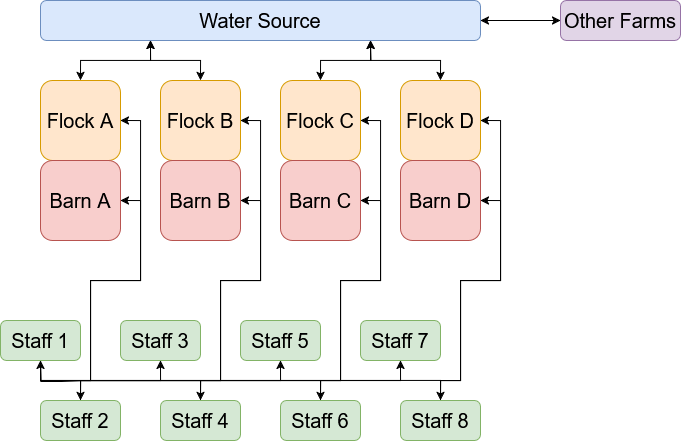

The diagram above was exported from draw.io. Its source (the exported page's mxGraphModel, read from the mxfile embedded in the PNG):
<mxGraphModel dx="1235" dy="633" grid="1" gridSize="10" guides="1" tooltips="1" connect="1" arrows="1" fold="1" page="1" pageScale="1" pageWidth="850" pageHeight="1100" math="0" shadow="0">
  <root>
    <mxCell id="0" />
    <mxCell id="1" parent="0" />
    <mxCell id="CFwoBlraZMFoV182pBc8-1" value="&lt;font style=&quot;font-size: 20px;&quot;&gt;Flock A&lt;/font&gt;" style="rounded=1;whiteSpace=wrap;html=1;fillColor=#ffe6cc;strokeColor=#d79b00;" vertex="1" parent="1">
      <mxGeometry x="160" y="120" width="80" height="80" as="geometry" />
    </mxCell>
    <mxCell id="CFwoBlraZMFoV182pBc8-2" value="&lt;font style=&quot;font-size: 20px;&quot;&gt;Barn A&lt;/font&gt;" style="rounded=1;whiteSpace=wrap;html=1;fillColor=#f8cecc;strokeColor=#b85450;" vertex="1" parent="1">
      <mxGeometry x="160" y="200" width="80" height="80" as="geometry" />
    </mxCell>
    <mxCell id="CFwoBlraZMFoV182pBc8-21" style="edgeStyle=orthogonalEdgeStyle;rounded=0;orthogonalLoop=1;jettySize=auto;html=1;exitX=0.5;exitY=0;exitDx=0;exitDy=0;entryX=0.25;entryY=1;entryDx=0;entryDy=0;startArrow=classic;startFill=1;" edge="1" parent="1" source="CFwoBlraZMFoV182pBc8-3" target="CFwoBlraZMFoV182pBc8-9">
      <mxGeometry relative="1" as="geometry" />
    </mxCell>
    <mxCell id="CFwoBlraZMFoV182pBc8-3" value="&lt;font style=&quot;font-size: 20px;&quot;&gt;Flock B&lt;/font&gt;" style="rounded=1;whiteSpace=wrap;html=1;fillColor=#ffe6cc;strokeColor=#d79b00;" vertex="1" parent="1">
      <mxGeometry x="280" y="120" width="80" height="80" as="geometry" />
    </mxCell>
    <mxCell id="CFwoBlraZMFoV182pBc8-4" value="&lt;font style=&quot;font-size: 20px;&quot;&gt;Barn B&lt;/font&gt;" style="rounded=1;whiteSpace=wrap;html=1;fillColor=#f8cecc;strokeColor=#b85450;" vertex="1" parent="1">
      <mxGeometry x="280" y="200" width="80" height="80" as="geometry" />
    </mxCell>
    <mxCell id="CFwoBlraZMFoV182pBc8-23" style="edgeStyle=orthogonalEdgeStyle;rounded=0;orthogonalLoop=1;jettySize=auto;html=1;exitX=0.5;exitY=0;exitDx=0;exitDy=0;startArrow=classic;startFill=1;" edge="1" parent="1" source="CFwoBlraZMFoV182pBc8-5">
      <mxGeometry relative="1" as="geometry">
        <mxPoint x="490" y="80" as="targetPoint" />
      </mxGeometry>
    </mxCell>
    <mxCell id="CFwoBlraZMFoV182pBc8-5" value="&lt;font style=&quot;font-size: 20px;&quot;&gt;Flock C&lt;/font&gt;" style="rounded=1;whiteSpace=wrap;html=1;fillColor=#ffe6cc;strokeColor=#d79b00;" vertex="1" parent="1">
      <mxGeometry x="400" y="120" width="80" height="80" as="geometry" />
    </mxCell>
    <mxCell id="CFwoBlraZMFoV182pBc8-6" value="&lt;font style=&quot;font-size: 20px;&quot;&gt;Barn C&lt;/font&gt;" style="rounded=1;whiteSpace=wrap;html=1;fillColor=#f8cecc;strokeColor=#b85450;" vertex="1" parent="1">
      <mxGeometry x="400" y="200" width="80" height="80" as="geometry" />
    </mxCell>
    <mxCell id="CFwoBlraZMFoV182pBc8-7" value="&lt;font style=&quot;font-size: 20px;&quot;&gt;Flock D&lt;/font&gt;" style="rounded=1;whiteSpace=wrap;html=1;fillColor=#ffe6cc;strokeColor=#d79b00;" vertex="1" parent="1">
      <mxGeometry x="520" y="120" width="80" height="80" as="geometry" />
    </mxCell>
    <mxCell id="CFwoBlraZMFoV182pBc8-8" value="&lt;font style=&quot;font-size: 20px;&quot;&gt;Barn D&lt;/font&gt;" style="rounded=1;whiteSpace=wrap;html=1;fillColor=#f8cecc;strokeColor=#b85450;" vertex="1" parent="1">
      <mxGeometry x="520" y="200" width="80" height="80" as="geometry" />
    </mxCell>
    <mxCell id="CFwoBlraZMFoV182pBc8-20" style="edgeStyle=orthogonalEdgeStyle;rounded=0;orthogonalLoop=1;jettySize=auto;html=1;exitX=0.25;exitY=1;exitDx=0;exitDy=0;entryX=0.5;entryY=0;entryDx=0;entryDy=0;startArrow=classic;startFill=1;" edge="1" parent="1" source="CFwoBlraZMFoV182pBc8-9" target="CFwoBlraZMFoV182pBc8-1">
      <mxGeometry relative="1" as="geometry" />
    </mxCell>
    <mxCell id="CFwoBlraZMFoV182pBc8-22" style="edgeStyle=orthogonalEdgeStyle;rounded=0;orthogonalLoop=1;jettySize=auto;html=1;exitX=0.75;exitY=1;exitDx=0;exitDy=0;entryX=0.5;entryY=0;entryDx=0;entryDy=0;startArrow=classic;startFill=1;" edge="1" parent="1" source="CFwoBlraZMFoV182pBc8-9" target="CFwoBlraZMFoV182pBc8-7">
      <mxGeometry relative="1" as="geometry" />
    </mxCell>
    <mxCell id="CFwoBlraZMFoV182pBc8-25" style="edgeStyle=orthogonalEdgeStyle;rounded=0;orthogonalLoop=1;jettySize=auto;html=1;exitX=1;exitY=0.5;exitDx=0;exitDy=0;entryX=0;entryY=0.5;entryDx=0;entryDy=0;startArrow=classic;startFill=1;" edge="1" parent="1" source="CFwoBlraZMFoV182pBc8-9" target="CFwoBlraZMFoV182pBc8-24">
      <mxGeometry relative="1" as="geometry" />
    </mxCell>
    <mxCell id="CFwoBlraZMFoV182pBc8-9" value="&lt;font style=&quot;font-size: 20px;&quot;&gt;Water Source&lt;/font&gt;" style="rounded=1;whiteSpace=wrap;html=1;fillColor=#dae8fc;strokeColor=#6c8ebf;" vertex="1" parent="1">
      <mxGeometry x="160" y="40" width="440" height="40" as="geometry" />
    </mxCell>
    <mxCell id="CFwoBlraZMFoV182pBc8-26" style="edgeStyle=orthogonalEdgeStyle;rounded=0;orthogonalLoop=1;jettySize=auto;html=1;entryX=0.5;entryY=0;entryDx=0;entryDy=0;" edge="1" parent="1" target="CFwoBlraZMFoV182pBc8-12">
      <mxGeometry relative="1" as="geometry">
        <mxPoint x="160" y="400" as="sourcePoint" />
      </mxGeometry>
    </mxCell>
    <mxCell id="CFwoBlraZMFoV182pBc8-27" style="edgeStyle=orthogonalEdgeStyle;rounded=0;orthogonalLoop=1;jettySize=auto;html=1;exitX=0.5;exitY=1;exitDx=0;exitDy=0;entryX=0.5;entryY=1;entryDx=0;entryDy=0;" edge="1" parent="1" source="CFwoBlraZMFoV182pBc8-11" target="CFwoBlraZMFoV182pBc8-13">
      <mxGeometry relative="1" as="geometry" />
    </mxCell>
    <mxCell id="CFwoBlraZMFoV182pBc8-28" style="edgeStyle=orthogonalEdgeStyle;rounded=0;orthogonalLoop=1;jettySize=auto;html=1;exitX=0.5;exitY=1;exitDx=0;exitDy=0;entryX=0.5;entryY=0;entryDx=0;entryDy=0;" edge="1" parent="1" source="CFwoBlraZMFoV182pBc8-11" target="CFwoBlraZMFoV182pBc8-14">
      <mxGeometry relative="1" as="geometry" />
    </mxCell>
    <mxCell id="CFwoBlraZMFoV182pBc8-29" style="edgeStyle=orthogonalEdgeStyle;rounded=0;orthogonalLoop=1;jettySize=auto;html=1;exitX=0.5;exitY=1;exitDx=0;exitDy=0;entryX=0.5;entryY=1;entryDx=0;entryDy=0;" edge="1" parent="1" source="CFwoBlraZMFoV182pBc8-11" target="CFwoBlraZMFoV182pBc8-15">
      <mxGeometry relative="1" as="geometry" />
    </mxCell>
    <mxCell id="CFwoBlraZMFoV182pBc8-30" style="edgeStyle=orthogonalEdgeStyle;rounded=0;orthogonalLoop=1;jettySize=auto;html=1;exitX=0.5;exitY=1;exitDx=0;exitDy=0;entryX=0.5;entryY=0;entryDx=0;entryDy=0;" edge="1" parent="1" source="CFwoBlraZMFoV182pBc8-11" target="CFwoBlraZMFoV182pBc8-16">
      <mxGeometry relative="1" as="geometry" />
    </mxCell>
    <mxCell id="CFwoBlraZMFoV182pBc8-31" style="edgeStyle=orthogonalEdgeStyle;rounded=0;orthogonalLoop=1;jettySize=auto;html=1;exitX=0.5;exitY=1;exitDx=0;exitDy=0;entryX=0.5;entryY=1;entryDx=0;entryDy=0;" edge="1" parent="1" source="CFwoBlraZMFoV182pBc8-11" target="CFwoBlraZMFoV182pBc8-17">
      <mxGeometry relative="1" as="geometry">
        <mxPoint x="510" y="430" as="targetPoint" />
      </mxGeometry>
    </mxCell>
    <mxCell id="CFwoBlraZMFoV182pBc8-32" style="edgeStyle=orthogonalEdgeStyle;rounded=0;orthogonalLoop=1;jettySize=auto;html=1;exitX=0.5;exitY=1;exitDx=0;exitDy=0;entryX=0.5;entryY=0;entryDx=0;entryDy=0;startArrow=classic;startFill=1;" edge="1" parent="1" source="CFwoBlraZMFoV182pBc8-11" target="CFwoBlraZMFoV182pBc8-18">
      <mxGeometry relative="1" as="geometry" />
    </mxCell>
    <mxCell id="CFwoBlraZMFoV182pBc8-35" style="edgeStyle=orthogonalEdgeStyle;rounded=0;orthogonalLoop=1;jettySize=auto;html=1;exitX=1;exitY=0.5;exitDx=0;exitDy=0;" edge="1" parent="1" source="CFwoBlraZMFoV182pBc8-11">
      <mxGeometry relative="1" as="geometry">
        <mxPoint x="200" y="380.33333333333337" as="targetPoint" />
      </mxGeometry>
    </mxCell>
    <mxCell id="CFwoBlraZMFoV182pBc8-11" value="&lt;font style=&quot;font-size: 20px;&quot;&gt;Staff 1&lt;/font&gt;" style="rounded=1;whiteSpace=wrap;html=1;fillColor=#d5e8d4;strokeColor=#82b366;" vertex="1" parent="1">
      <mxGeometry x="120" y="360" width="80" height="40" as="geometry" />
    </mxCell>
    <mxCell id="CFwoBlraZMFoV182pBc8-33" style="edgeStyle=orthogonalEdgeStyle;rounded=0;orthogonalLoop=1;jettySize=auto;html=1;exitX=0.5;exitY=0;exitDx=0;exitDy=0;entryX=1;entryY=0.5;entryDx=0;entryDy=0;" edge="1" parent="1" source="CFwoBlraZMFoV182pBc8-12" target="CFwoBlraZMFoV182pBc8-1">
      <mxGeometry relative="1" as="geometry">
        <Array as="points">
          <mxPoint x="200" y="420" />
          <mxPoint x="210" y="420" />
          <mxPoint x="210" y="320" />
          <mxPoint x="260" y="320" />
          <mxPoint x="260" y="160" />
        </Array>
      </mxGeometry>
    </mxCell>
    <mxCell id="CFwoBlraZMFoV182pBc8-34" style="edgeStyle=orthogonalEdgeStyle;rounded=0;orthogonalLoop=1;jettySize=auto;html=1;exitX=0.5;exitY=0;exitDx=0;exitDy=0;entryX=1;entryY=0.5;entryDx=0;entryDy=0;" edge="1" parent="1" source="CFwoBlraZMFoV182pBc8-12" target="CFwoBlraZMFoV182pBc8-2">
      <mxGeometry relative="1" as="geometry">
        <Array as="points">
          <mxPoint x="200" y="420" />
          <mxPoint x="210" y="420" />
          <mxPoint x="210" y="320" />
          <mxPoint x="260" y="320" />
          <mxPoint x="260" y="240" />
        </Array>
      </mxGeometry>
    </mxCell>
    <mxCell id="CFwoBlraZMFoV182pBc8-12" value="&lt;font style=&quot;font-size: 20px;&quot;&gt;Staff 2&lt;/font&gt;" style="rounded=1;whiteSpace=wrap;html=1;fillColor=#d5e8d4;strokeColor=#82b366;" vertex="1" parent="1">
      <mxGeometry x="160" y="440" width="80" height="40" as="geometry" />
    </mxCell>
    <mxCell id="CFwoBlraZMFoV182pBc8-13" value="&lt;font style=&quot;font-size: 20px;&quot;&gt;Staff 3&lt;/font&gt;" style="rounded=1;whiteSpace=wrap;html=1;fillColor=#d5e8d4;strokeColor=#82b366;" vertex="1" parent="1">
      <mxGeometry x="240" y="360" width="80" height="40" as="geometry" />
    </mxCell>
    <mxCell id="CFwoBlraZMFoV182pBc8-36" style="edgeStyle=orthogonalEdgeStyle;rounded=0;orthogonalLoop=1;jettySize=auto;html=1;exitX=0.5;exitY=0;exitDx=0;exitDy=0;entryX=1;entryY=0.5;entryDx=0;entryDy=0;" edge="1" parent="1" source="CFwoBlraZMFoV182pBc8-14" target="CFwoBlraZMFoV182pBc8-3">
      <mxGeometry relative="1" as="geometry">
        <Array as="points">
          <mxPoint x="320" y="420" />
          <mxPoint x="340" y="420" />
          <mxPoint x="340" y="320" />
          <mxPoint x="380" y="320" />
          <mxPoint x="380" y="160" />
        </Array>
      </mxGeometry>
    </mxCell>
    <mxCell id="CFwoBlraZMFoV182pBc8-37" style="edgeStyle=orthogonalEdgeStyle;rounded=0;orthogonalLoop=1;jettySize=auto;html=1;exitX=0.5;exitY=0;exitDx=0;exitDy=0;entryX=1;entryY=0.5;entryDx=0;entryDy=0;" edge="1" parent="1" source="CFwoBlraZMFoV182pBc8-14" target="CFwoBlraZMFoV182pBc8-4">
      <mxGeometry relative="1" as="geometry">
        <Array as="points">
          <mxPoint x="320" y="420" />
          <mxPoint x="340" y="420" />
          <mxPoint x="340" y="320" />
          <mxPoint x="380" y="320" />
          <mxPoint x="380" y="240" />
        </Array>
      </mxGeometry>
    </mxCell>
    <mxCell id="CFwoBlraZMFoV182pBc8-14" value="&lt;font style=&quot;font-size: 20px;&quot;&gt;Staff 4&lt;/font&gt;" style="rounded=1;whiteSpace=wrap;html=1;fillColor=#d5e8d4;strokeColor=#82b366;" vertex="1" parent="1">
      <mxGeometry x="280" y="440" width="80" height="40" as="geometry" />
    </mxCell>
    <mxCell id="CFwoBlraZMFoV182pBc8-15" value="&lt;font style=&quot;font-size: 20px;&quot;&gt;Staff 5&lt;/font&gt;" style="rounded=1;whiteSpace=wrap;html=1;fillColor=#d5e8d4;strokeColor=#82b366;" vertex="1" parent="1">
      <mxGeometry x="360" y="360" width="80" height="40" as="geometry" />
    </mxCell>
    <mxCell id="CFwoBlraZMFoV182pBc8-38" style="edgeStyle=orthogonalEdgeStyle;rounded=0;orthogonalLoop=1;jettySize=auto;html=1;exitX=0.5;exitY=0;exitDx=0;exitDy=0;entryX=1;entryY=0.5;entryDx=0;entryDy=0;" edge="1" parent="1" source="CFwoBlraZMFoV182pBc8-16" target="CFwoBlraZMFoV182pBc8-5">
      <mxGeometry relative="1" as="geometry">
        <Array as="points">
          <mxPoint x="440" y="420" />
          <mxPoint x="460" y="420" />
          <mxPoint x="460" y="320" />
          <mxPoint x="500" y="320" />
          <mxPoint x="500" y="160" />
        </Array>
      </mxGeometry>
    </mxCell>
    <mxCell id="CFwoBlraZMFoV182pBc8-39" style="edgeStyle=orthogonalEdgeStyle;rounded=0;orthogonalLoop=1;jettySize=auto;html=1;exitX=0.5;exitY=0;exitDx=0;exitDy=0;entryX=1;entryY=0.5;entryDx=0;entryDy=0;" edge="1" parent="1" source="CFwoBlraZMFoV182pBc8-16" target="CFwoBlraZMFoV182pBc8-6">
      <mxGeometry relative="1" as="geometry">
        <Array as="points">
          <mxPoint x="440" y="420" />
          <mxPoint x="460" y="420" />
          <mxPoint x="460" y="320" />
          <mxPoint x="500" y="320" />
          <mxPoint x="500" y="240" />
        </Array>
      </mxGeometry>
    </mxCell>
    <mxCell id="CFwoBlraZMFoV182pBc8-16" value="&lt;font style=&quot;font-size: 20px;&quot;&gt;Staff 6&lt;/font&gt;" style="rounded=1;whiteSpace=wrap;html=1;fillColor=#d5e8d4;strokeColor=#82b366;" vertex="1" parent="1">
      <mxGeometry x="400" y="440" width="80" height="40" as="geometry" />
    </mxCell>
    <mxCell id="CFwoBlraZMFoV182pBc8-17" value="&lt;font style=&quot;font-size: 20px;&quot;&gt;Staff 7&lt;/font&gt;" style="rounded=1;whiteSpace=wrap;html=1;fillColor=#d5e8d4;strokeColor=#82b366;" vertex="1" parent="1">
      <mxGeometry x="480" y="360" width="80" height="40" as="geometry" />
    </mxCell>
    <mxCell id="CFwoBlraZMFoV182pBc8-40" style="edgeStyle=orthogonalEdgeStyle;rounded=0;orthogonalLoop=1;jettySize=auto;html=1;exitX=0.5;exitY=0;exitDx=0;exitDy=0;entryX=1;entryY=0.5;entryDx=0;entryDy=0;" edge="1" parent="1" source="CFwoBlraZMFoV182pBc8-18" target="CFwoBlraZMFoV182pBc8-7">
      <mxGeometry relative="1" as="geometry">
        <Array as="points">
          <mxPoint x="560" y="420" />
          <mxPoint x="580" y="420" />
          <mxPoint x="580" y="320" />
          <mxPoint x="620" y="320" />
          <mxPoint x="620" y="160" />
        </Array>
      </mxGeometry>
    </mxCell>
    <mxCell id="CFwoBlraZMFoV182pBc8-41" style="edgeStyle=orthogonalEdgeStyle;rounded=0;orthogonalLoop=1;jettySize=auto;html=1;exitX=0.5;exitY=0;exitDx=0;exitDy=0;entryX=1;entryY=0.5;entryDx=0;entryDy=0;" edge="1" parent="1" source="CFwoBlraZMFoV182pBc8-18" target="CFwoBlraZMFoV182pBc8-8">
      <mxGeometry relative="1" as="geometry">
        <Array as="points">
          <mxPoint x="560" y="420" />
          <mxPoint x="580" y="420" />
          <mxPoint x="580" y="320" />
          <mxPoint x="620" y="320" />
          <mxPoint x="620" y="240" />
        </Array>
      </mxGeometry>
    </mxCell>
    <mxCell id="CFwoBlraZMFoV182pBc8-18" value="&lt;font style=&quot;font-size: 20px;&quot;&gt;Staff 8&lt;/font&gt;" style="rounded=1;whiteSpace=wrap;html=1;fillColor=#d5e8d4;strokeColor=#82b366;" vertex="1" parent="1">
      <mxGeometry x="520" y="440" width="80" height="40" as="geometry" />
    </mxCell>
    <mxCell id="CFwoBlraZMFoV182pBc8-24" value="&lt;font style=&quot;font-size: 20px;&quot;&gt;Other Farms&lt;/font&gt;" style="rounded=1;whiteSpace=wrap;html=1;fillColor=#e1d5e7;strokeColor=#9673a6;" vertex="1" parent="1">
      <mxGeometry x="680" y="40" width="120" height="40" as="geometry" />
    </mxCell>
  </root>
</mxGraphModel>